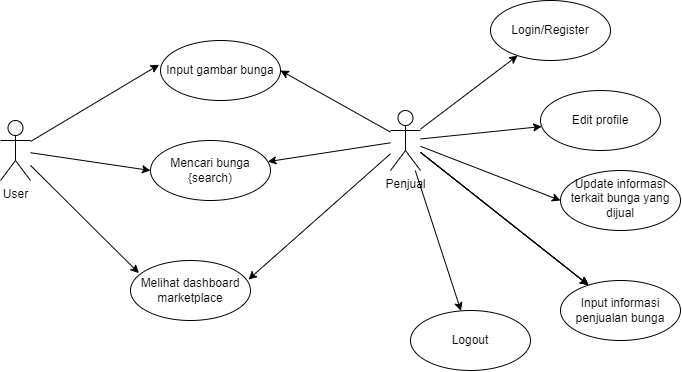

The diagram above was exported from draw.io. Its source (the exported page's mxGraphModel, read from the mxfile embedded in the PNG):
<mxGraphModel dx="1080" dy="564" grid="1" gridSize="10" guides="1" tooltips="1" connect="1" arrows="1" fold="1" page="1" pageScale="1" pageWidth="850" pageHeight="1100" math="0" shadow="0">
  <root>
    <mxCell id="0" />
    <mxCell id="1" parent="0" />
    <mxCell id="rZyhtHBNR0gsPm24y1t0-8" style="rounded=0;orthogonalLoop=1;jettySize=auto;html=1;" parent="1" source="rZyhtHBNR0gsPm24y1t0-1" target="rZyhtHBNR0gsPm24y1t0-6" edge="1">
      <mxGeometry relative="1" as="geometry" />
    </mxCell>
    <mxCell id="rZyhtHBNR0gsPm24y1t0-10" value="" style="edgeStyle=none;rounded=0;orthogonalLoop=1;jettySize=auto;html=1;" parent="1" source="rZyhtHBNR0gsPm24y1t0-1" target="rZyhtHBNR0gsPm24y1t0-9" edge="1">
      <mxGeometry relative="1" as="geometry" />
    </mxCell>
    <mxCell id="rZyhtHBNR0gsPm24y1t0-12" value="" style="edgeStyle=none;rounded=0;orthogonalLoop=1;jettySize=auto;html=1;entryX=0;entryY=0.5;entryDx=0;entryDy=0;" parent="1" source="rZyhtHBNR0gsPm24y1t0-1" target="rZyhtHBNR0gsPm24y1t0-11" edge="1">
      <mxGeometry relative="1" as="geometry" />
    </mxCell>
    <mxCell id="rZyhtHBNR0gsPm24y1t0-19" value="" style="edgeStyle=none;rounded=0;orthogonalLoop=1;jettySize=auto;html=1;" parent="1" source="rZyhtHBNR0gsPm24y1t0-1" target="rZyhtHBNR0gsPm24y1t0-18" edge="1">
      <mxGeometry relative="1" as="geometry" />
    </mxCell>
    <mxCell id="dPtQMQakCKRjPt_cpTjR-1" style="rounded=0;orthogonalLoop=1;jettySize=auto;html=1;entryX=1;entryY=0.5;entryDx=0;entryDy=0;" parent="1" source="rZyhtHBNR0gsPm24y1t0-1" target="rZyhtHBNR0gsPm24y1t0-14" edge="1">
      <mxGeometry relative="1" as="geometry" />
    </mxCell>
    <mxCell id="dPtQMQakCKRjPt_cpTjR-2" value="" style="edgeStyle=none;rounded=0;orthogonalLoop=1;jettySize=auto;html=1;" parent="1" source="rZyhtHBNR0gsPm24y1t0-1" target="rZyhtHBNR0gsPm24y1t0-9" edge="1">
      <mxGeometry relative="1" as="geometry" />
    </mxCell>
    <mxCell id="dPtQMQakCKRjPt_cpTjR-3" value="" style="edgeStyle=none;rounded=0;orthogonalLoop=1;jettySize=auto;html=1;" parent="1" source="rZyhtHBNR0gsPm24y1t0-1" target="rZyhtHBNR0gsPm24y1t0-9" edge="1">
      <mxGeometry relative="1" as="geometry" />
    </mxCell>
    <mxCell id="dPtQMQakCKRjPt_cpTjR-5" value="" style="edgeStyle=none;rounded=0;orthogonalLoop=1;jettySize=auto;html=1;" parent="1" source="rZyhtHBNR0gsPm24y1t0-1" target="dPtQMQakCKRjPt_cpTjR-4" edge="1">
      <mxGeometry relative="1" as="geometry" />
    </mxCell>
    <mxCell id="dPtQMQakCKRjPt_cpTjR-8" style="edgeStyle=none;rounded=0;orthogonalLoop=1;jettySize=auto;html=1;entryX=0.983;entryY=0.317;entryDx=0;entryDy=0;entryPerimeter=0;" parent="1" source="rZyhtHBNR0gsPm24y1t0-1" target="dPtQMQakCKRjPt_cpTjR-6" edge="1">
      <mxGeometry relative="1" as="geometry" />
    </mxCell>
    <mxCell id="FiDrGht5jK9hmjs7ob5e-3" value="" style="rounded=0;orthogonalLoop=1;jettySize=auto;html=1;" edge="1" parent="1" source="rZyhtHBNR0gsPm24y1t0-1" target="FiDrGht5jK9hmjs7ob5e-2">
      <mxGeometry relative="1" as="geometry" />
    </mxCell>
    <mxCell id="rZyhtHBNR0gsPm24y1t0-1" value="Penjual" style="shape=umlActor;verticalLabelPosition=bottom;verticalAlign=top;html=1;outlineConnect=0;" parent="1" vertex="1">
      <mxGeometry x="520" y="210" width="30" height="60" as="geometry" />
    </mxCell>
    <mxCell id="rZyhtHBNR0gsPm24y1t0-15" value="" style="edgeStyle=none;rounded=0;orthogonalLoop=1;jettySize=auto;html=1;entryX=-0.012;entryY=0.404;entryDx=0;entryDy=0;entryPerimeter=0;" parent="1" source="rZyhtHBNR0gsPm24y1t0-3" target="rZyhtHBNR0gsPm24y1t0-14" edge="1">
      <mxGeometry relative="1" as="geometry" />
    </mxCell>
    <mxCell id="dPtQMQakCKRjPt_cpTjR-7" value="" style="edgeStyle=none;rounded=0;orthogonalLoop=1;jettySize=auto;html=1;entryX=0.07;entryY=0.21;entryDx=0;entryDy=0;entryPerimeter=0;" parent="1" source="rZyhtHBNR0gsPm24y1t0-3" target="dPtQMQakCKRjPt_cpTjR-6" edge="1">
      <mxGeometry relative="1" as="geometry" />
    </mxCell>
    <mxCell id="FiDrGht5jK9hmjs7ob5e-4" style="edgeStyle=none;rounded=0;orthogonalLoop=1;jettySize=auto;html=1;entryX=0;entryY=0.5;entryDx=0;entryDy=0;" edge="1" parent="1" source="rZyhtHBNR0gsPm24y1t0-3" target="FiDrGht5jK9hmjs7ob5e-2">
      <mxGeometry relative="1" as="geometry" />
    </mxCell>
    <mxCell id="rZyhtHBNR0gsPm24y1t0-3" value="User" style="shape=umlActor;verticalLabelPosition=bottom;verticalAlign=top;html=1;outlineConnect=0;" parent="1" vertex="1">
      <mxGeometry x="130" y="220" width="30" height="60" as="geometry" />
    </mxCell>
    <mxCell id="rZyhtHBNR0gsPm24y1t0-6" value="Login/Register" style="ellipse;whiteSpace=wrap;html=1;verticalAlign=middle;align=center;" parent="1" vertex="1">
      <mxGeometry x="620" y="100" width="120" height="60" as="geometry" />
    </mxCell>
    <mxCell id="rZyhtHBNR0gsPm24y1t0-9" value="Input informasi penjualan bunga" style="ellipse;whiteSpace=wrap;html=1;verticalAlign=middle;" parent="1" vertex="1">
      <mxGeometry x="690" y="380" width="120" height="60" as="geometry" />
    </mxCell>
    <mxCell id="rZyhtHBNR0gsPm24y1t0-11" value="Update informasi terkait bunga yang dijual" style="ellipse;whiteSpace=wrap;html=1;verticalAlign=top;" parent="1" vertex="1">
      <mxGeometry x="690" y="270" width="120" height="60" as="geometry" />
    </mxCell>
    <mxCell id="rZyhtHBNR0gsPm24y1t0-14" value="Input gambar bunga" style="ellipse;whiteSpace=wrap;html=1;verticalAlign=middle;" parent="1" vertex="1">
      <mxGeometry x="290" y="140" width="120" height="60" as="geometry" />
    </mxCell>
    <mxCell id="rZyhtHBNR0gsPm24y1t0-18" value="Logout" style="ellipse;whiteSpace=wrap;html=1;verticalAlign=middle;" parent="1" vertex="1">
      <mxGeometry x="540" y="410" width="120" height="60" as="geometry" />
    </mxCell>
    <mxCell id="dPtQMQakCKRjPt_cpTjR-4" value="Edit profile" style="ellipse;whiteSpace=wrap;html=1;verticalAlign=middle;" parent="1" vertex="1">
      <mxGeometry x="670" y="190" width="120" height="60" as="geometry" />
    </mxCell>
    <mxCell id="dPtQMQakCKRjPt_cpTjR-6" value="Melihat dashboard marketplace" style="ellipse;whiteSpace=wrap;html=1;verticalAlign=middle;" parent="1" vertex="1">
      <mxGeometry x="260" y="360" width="120" height="60" as="geometry" />
    </mxCell>
    <mxCell id="FiDrGht5jK9hmjs7ob5e-2" value="Mencari bunga {search)" style="ellipse;whiteSpace=wrap;html=1;verticalAlign=middle;" vertex="1" parent="1">
      <mxGeometry x="280" y="240" width="120" height="60" as="geometry" />
    </mxCell>
  </root>
</mxGraphModel>